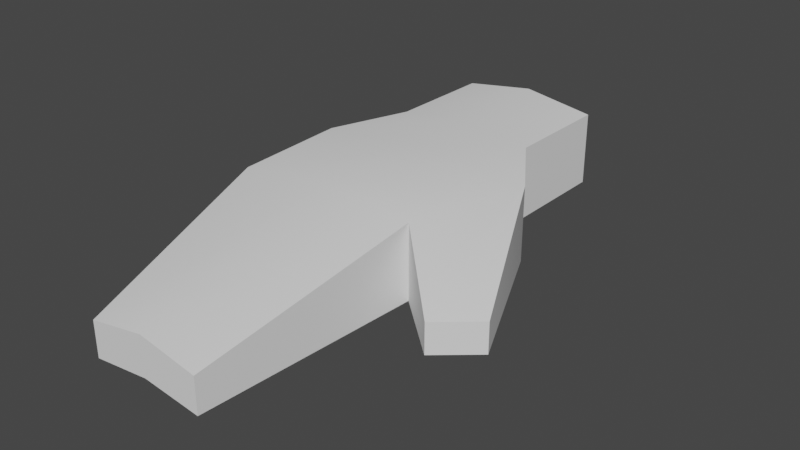 # Source: Mitten.blend  (saved by Blender 3.3.6; exported with 4.5.12 LTS)
import bpy
from mathutils import Matrix  # noqa: F401  (used for matrix-valued properties, if any)

bpy.ops.wm.read_factory_settings(use_empty=True)
scene = bpy.context.scene
scene.name = 'Scene'

# ---- collections
col_collection = bpy.data.collections.new('Collection'); scene.collection.children.link(col_collection)

# ---- node groups
ng_auto_smooth = bpy.data.node_groups.new('Auto Smooth', 'GeometryNodeTree')
_s = ng_auto_smooth.interface.new_socket(name='Geometry', in_out='OUTPUT', socket_type='NodeSocketGeometry')
_s = ng_auto_smooth.interface.new_socket(name='Geometry', in_out='INPUT', socket_type='NodeSocketGeometry')
_s = ng_auto_smooth.interface.new_socket(name='Angle', in_out='INPUT', socket_type='NodeSocketFloat')
_s.subtype = 'ANGLE'
_s.min_value = 0.0
_s.max_value = 3.142
ng_auto_smooth.is_modifier = True
_N = ng_auto_smooth.nodes; _L = ng_auto_smooth.links
n0 = _N.new('NodeGroupOutput'); n0.name = 'Group Output'; n0.location = (480, -100)
n1 = _N.new('NodeGroupInput'); n1.name = 'Group Input'; n1.location = (-420, -300)
n2 = _N.new('NodeGroupInput'); n2.name = 'Group Input.001'; n2.location = (-60, -100)
n3 = _N.new('GeometryNodeSetShadeSmooth'); n3.name = 'Set Shade Smooth'; n3.location = (120, -100)
n3.domain = 'EDGE'
n4 = _N.new('GeometryNodeSetShadeSmooth'); n4.name = 'Set Shade Smooth.001'; n4.location = (300, -100)
n5 = _N.new('GeometryNodeInputMeshEdgeAngle'); n5.name = 'Edge Angle'; n5.location = (-420, -220)
n6 = _N.new('GeometryNodeInputEdgeSmooth'); n6.name = 'Is Edge Smooth'; n6.location = (-60, -160)
n7 = _N.new('GeometryNodeInputShadeSmooth'); n7.name = 'Is Face Smooth'; n7.location = (-240, -340)
n8 = _N.new('FunctionNodeBooleanMath'); n8.name = 'Boolean Math'; n8.location = (-60, -220)
n9 = _N.new('FunctionNodeCompare'); n9.name = 'Compare'; n9.location = (-240, -180)
n9.operation = 'LESS_EQUAL'
_L.new(n5.outputs[0], n9.inputs[0])
_L.new(n4.outputs[0], n0.inputs[0])
_L.new(n1.outputs[1], n9.inputs[1])
_L.new(n9.outputs[0], n8.inputs[0])
_L.new(n7.outputs[0], n8.inputs[1])
_L.new(n2.outputs[0], n3.inputs[0])
_L.new(n6.outputs[0], n3.inputs[1])
_L.new(n3.outputs[0], n4.inputs[0])
_L.new(n8.outputs[0], n3.inputs[2])
n0.is_active_output = True

# ---- world
world_world = bpy.data.worlds.new('World'); scene.world = world_world
world_world.use_nodes = True; world_world.node_tree.nodes.clear()
_N = world_world.node_tree.nodes; _L = world_world.node_tree.links
n0 = _N.new('ShaderNodeOutputWorld'); n0.name = 'World Output'; n0.location = (300, 300)
n1 = _N.new('ShaderNodeBackground'); n1.name = 'Background'; n1.location = (10, 300)
n1.inputs[0].default_value = (0.05088, 0.05088, 0.05088, 1.0)
_L.new(n1.outputs[0], n0.inputs[0])
n0.is_active_output = True
world_world.color = (0.05088, 0.05088, 0.05088)
world_world.use_sun_shadow = False
world_world.sun_shadow_jitter_overblur = 0.0

# ---- meshes
me_cube = bpy.data.meshes.new('Cube')
me_cube.from_pydata([(0.02876, 0.05329, -0.01754), (0.02876, 0.05329, 0.01754), (0.03522, -0.03626, -0.01754), (0.03522, -0.03626, 0.01754), (-0.03961, 0.05329, -0.01754), (-0.03961, 0.05329, 0.01754), (-0.05041, -0.04006, -0.01754), (-0.05041, -0.04006, 0.01754), (0.02718, -0.1393, -0.002107), (0.02718, -0.1393, -0.01866), (-0.02763, -0.1393, -0.01866), (-0.02763, -0.1393, -0.002107), (0.05114, 0.01955, -0.01754), (0.05114, 0.01955, 0.01754), (-0.05308, 0.01499, -0.01754), (-0.05308, 0.01499, 0.01754), (0.0821, -0.04706, -0.003227), (0.06425, -0.0624, -0.003227), (0.06425, -0.0624, -0.01754), (0.0821, -0.04706, -0.01754), (0.02876, 0.1059, -0.0178), (0.02876, 0.1059, 0.01729), (-0.03961, 0.1059, 0.01729), (-0.03961, 0.1059, -0.0178), (-0.007597, -0.03816, -0.01433), (-0.007597, -0.03816, 0.0226), (-0.005427, 0.05329, -0.01754), (-0.005427, 0.05329, 0.0226), (-0.0002236, -0.1393, -0.01545), (-0.0002236, -0.1393, 0.002946), (-0.0009722, 0.01727, 0.0226), (-0.005628, 0.01683, -0.01211), (-0.005427, 0.1059, -0.0178), (-0.005427, 0.1059, 0.02234)], [], [(13, 3, 17, 16), (24, 2, 9, 28), (14, 15, 5, 4), (27, 1, 21, 33), (31, 14, 4, 26), (30, 13, 1, 27), (28, 29, 11, 10), (25, 7, 11, 29), (2, 3, 8, 9), (7, 6, 10, 11), (25, 3, 13, 30), (24, 6, 14, 31), (6, 7, 15, 14), (0, 1, 13, 12), (19, 16, 17, 18), (2, 12, 19, 18), (12, 13, 16, 19), (3, 2, 18, 17), (32, 33, 21, 20), (4, 5, 22, 23), (1, 0, 20, 21), (26, 4, 23, 32), (0, 26, 32, 20), (23, 22, 33, 32), (2, 24, 31, 12), (7, 25, 30, 15), (3, 25, 29, 8), (9, 8, 29, 28), (15, 30, 27, 5), (12, 31, 26, 0), (5, 27, 33, 22), (6, 24, 28, 10)])
me_cube.polygons.foreach_set('use_smooth', [True] * 32)
_uv = me_cube.uv_layers.new(name='UVMap')
_uv.uv.foreach_set('vector', [0.875, 0.625, 0.875, 0.5, 0.875, 0.5, 0.875, 0.6177, 0.25, 0.5, 0.125, 0.5, 0.125, 0.5, 0.25, 0.5, 0.375, 0.625, 0.625, 0.625, 0.625, 0.75, 0.375, 0.75, 0.75, 0.75, 0.875, 0.75, 0.875, 0.75, 0.75, 0.75, 0.25, 0.625, 0.375, 0.625, 0.375, 0.75, 0.25, 0.75, 0.75, 0.625, 0.875, 0.625, 0.875, 0.75, 0.75, 0.75, 0.375, 0.375, 0.625, 0.375, 0.625, 0.5, 0.375, 0.5, 0.75, 0.5, 0.625, 0.5, 0.625, 0.5, 0.75, 0.5, 0.375, 0.25, 0.625, 0.25, 0.625, 0.25, 0.375, 0.25, 0.625, 0.5, 0.375, 0.5, 0.375, 0.5, 0.625, 0.5, 0.75, 0.5, 0.875, 0.5, 0.875, 0.625, 0.75, 0.625, 0.25, 0.5, 0.375, 0.5, 0.375, 0.625, 0.25, 0.625, 0.375, 0.5, 0.625, 0.5, 0.625, 0.625, 0.375, 0.625, 0.375, 0.0, 0.625, 0.0, 0.625, 0.125, 0.375, 0.125, 0.375, 0.1323, 0.625, 0.1323, 0.625, 0.25, 0.375, 0.25, 0.125, 0.5, 0.125, 0.625, 0.125, 0.6177, 0.125, 0.5, 0.375, 0.125, 0.625, 0.125, 0.625, 0.1323, 0.375, 0.1323, 0.625, 0.25, 0.375, 0.25, 0.375, 0.25, 0.625, 0.25, 0.375, 0.875, 0.625, 0.875, 0.625, 1.0, 0.375, 1.0, 0.375, 0.75, 0.625, 0.75, 0.625, 0.75, 0.375, 0.75, 0.625, 0.0, 0.375, 0.0, 0.375, 0.0, 0.625, 0.0, 0.25, 0.75, 0.375, 0.75, 0.375, 0.75, 0.25, 0.75, 0.125, 0.75, 0.25, 0.75, 0.25, 0.75, 0.125, 0.75, 0.375, 0.75, 0.625, 0.75, 0.625, 0.875, 0.375, 0.875, 0.125, 0.5, 0.25, 0.5, 0.25, 0.625, 0.125, 0.625, 0.625, 0.5, 0.75, 0.5, 0.75, 0.625, 0.625, 0.625, 0.875, 0.5, 0.75, 0.5, 0.75, 0.5, 0.875, 0.5, 0.375, 0.25, 0.625, 0.25, 0.625, 0.375, 0.375, 0.375, 0.625, 0.625, 0.75, 0.625, 0.75, 0.75, 0.625, 0.75, 0.125, 0.625, 0.25, 0.625, 0.25, 0.75, 0.125, 0.75, 0.625, 0.75, 0.75, 0.75, 0.75, 0.75, 0.625, 0.75, 0.375, 0.5, 0.25, 0.5, 0.25, 0.5, 0.375, 0.5])
me_cube.update()

# ---- objects
ob_hand = bpy.data.objects.new('Hand', me_cube)

# ---- transforms, parenting, visibility, modifiers, constraints
ob_hand.location = (0.0, 0.0, 0.0)
_m = ob_hand.modifiers.new('Auto Smooth', 'NODES')
_m.node_group = ng_auto_smooth
_gi = [s.identifier for s in ng_auto_smooth.interface.items_tree if s.item_type == 'SOCKET' and s.in_out == 'INPUT']
_m[_gi[1]] = 0.5236  # Angle

# ---- collection membership
col_collection.objects.link(ob_hand)

# ---- scene / render settings (as saved in the file)
scene.frame_start = 1; scene.frame_end = 250; scene.frame_set(1)
scene.render.engine = 'BLENDER_EEVEE_NEXT'
scene.cycles.sampling_pattern = 'TABULATED_SOBOL'
scene.cycles.use_light_tree = False
scene.view_settings.view_transform = 'Filmic'
bpy.context.view_layer.update()

# ---- added for rendering (the .blend has no active camera and no usable light): camera, sun
cam_auto = bpy.data.cameras.new('AutoCamera')
cam_auto.lens = 50.0
cam_auto.sensor_width = 36.0
cam_auto.clip_end = 1000.0
ob_auto_camera = bpy.data.objects.new('AutoCamera', cam_auto)
scene.collection.objects.link(ob_auto_camera)
ob_auto_camera.location = (0.276311, -0.33085, 0.211409)
ob_auto_camera.rotation_euler = (1.09748, -7.21219e-08, 0.694738)
scene.camera = ob_auto_camera
light_auto_sun = bpy.data.lights.new('AutoSun', 'SUN')
light_auto_sun.energy = 3.0
light_auto_sun.angle = 0.0523599
ob_auto_sun = bpy.data.objects.new('AutoSun', light_auto_sun)
scene.collection.objects.link(ob_auto_sun)
ob_auto_sun.rotation_euler = (0.872665, 0.174533, 0.523599)
bpy.context.view_layer.update()
